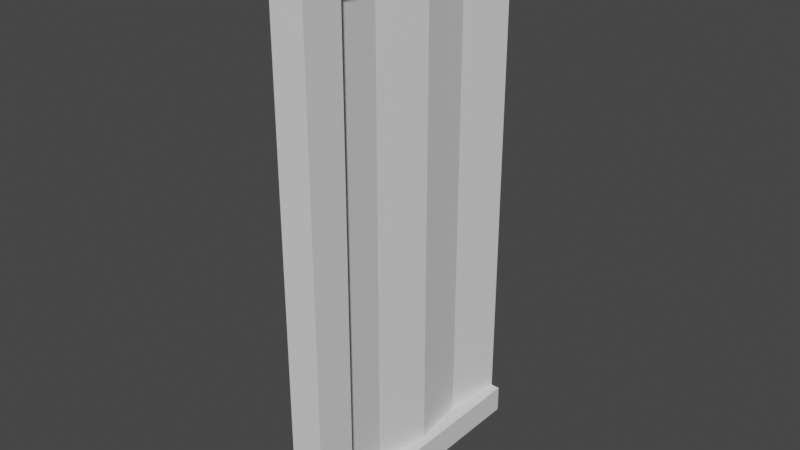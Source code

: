 # Source: container_door.blend  (saved by Blender 3.6.13; exported with 4.5.12 LTS)
import bpy
from mathutils import Matrix  # noqa: F401  (used for matrix-valued properties, if any)

bpy.ops.wm.read_factory_settings(use_empty=True)
scene = bpy.context.scene
scene.name = 'Scene'

# ---- collections
col_collection = bpy.data.collections.new('Collection'); scene.collection.children.link(col_collection)

# ---- materials (node trees are filled in below, after node groups)
mat_material = bpy.data.materials.new('Material')
mat_material.alpha_threshold = 0.0
mat_material.use_transparent_shadow = False
mat_material.roughness = 0.5
mat_material.line_color = (0.0, 0.0, 0.0, 1.0)

# ---- material node trees
mat_material.use_nodes = True; mat_material.node_tree.nodes.clear()
_N = mat_material.node_tree.nodes; _L = mat_material.node_tree.links
n0 = _N.new('ShaderNodeOutputMaterial'); n0.name = 'Material Output'; n0.location = (300, 300)
n1 = _N.new('ShaderNodeBsdfPrincipled'); n1.name = 'Principled BSDF'; n1.location = (10, 300)
n1.distribution = 'GGX'
n1.subsurface_method = 'RANDOM_WALK_SKIN'
n1.inputs[3].default_value = 1.45
n1.inputs[27].default_value = (0.0, 0.0, 0.0, 1.0)
n1.inputs[28].default_value = 1.0
_L.new(n1.outputs[0], n0.inputs[0])
n0.is_active_output = True

# ---- world
world_world = bpy.data.worlds.new('World'); scene.world = world_world
world_world.use_nodes = True; world_world.node_tree.nodes.clear()
_N = world_world.node_tree.nodes; _L = world_world.node_tree.links
n0 = _N.new('ShaderNodeOutputWorld'); n0.name = 'World Output'; n0.location = (300, 300)
n1 = _N.new('ShaderNodeBackground'); n1.name = 'Background'; n1.location = (10, 300)
n1.inputs[0].default_value = (0.05088, 0.05088, 0.05088, 1.0)
_L.new(n1.outputs[0], n0.inputs[0])
n0.is_active_output = True
world_world.color = (0.05088, 0.05088, 0.05088)
world_world.use_sun_shadow = False
world_world.sun_shadow_jitter_overblur = 0.0

# ---- meshes
me_cube = bpy.data.meshes.new('Cube')
me_cube.from_pydata([(0.002911, 0.1298, 2.448), (0.1304, 0.03716, 2.448), (0.08171, -0.1127, 2.448), (0.001304, -0.1825, 2.398), (-0.07588, -0.1127, 2.448), (-0.1246, 0.03716, 2.448), (0.002911, 0.1298, -2.151), (0.1304, 0.03716, -2.151), (0.08171, -0.1127, -2.151), (-0.07588, -0.1127, -2.151), (-0.1246, 0.03716, -2.151), (0.2988, -0.1825, 2.398), (0.001304, 2.245, 2.398), (0.2988, 2.245, 2.398), (0.001304, -0.1825, 2.151), (0.001304, 0.1757, 2.398), (0.001304, 2.245, 2.151), (0.001304, 0.1757, 2.151), (0.2988, 0.1757, 2.398), (0.2988, -0.1825, 2.151), (0.2988, 2.245, 2.151), (0.2988, 0.1757, 2.151), (0.1118, 0.1757, -2.151), (0.1401, 2.245, 2.151), (0.1118, 0.1757, 2.151), (0.2166, 2.245, 2.151), (0.1883, 0.1757, 2.151), (0.1401, 1.21, 2.151), (0.2166, 1.21, -2.151), (0.2166, 1.21, 2.151), (0.06727, 1.727, 2.151), (0.1438, 0.6929, -2.151), (0.1438, 0.6929, 2.151), (0.06727, 0.6929, -2.151), (0.06727, 0.6929, 2.151), (0.1438, 1.727, 2.151), (0.002911, 0.1298, -2.448), (0.1304, 0.03716, -2.448), (0.08171, -0.1127, -2.448), (0.001304, -0.1825, -2.398), (-0.07588, -0.1127, -2.448), (-0.1246, 0.03716, -2.448), (0.2988, -0.1825, -2.398), (0.001304, 2.245, -2.398), (0.2988, 2.245, -2.398), (0.001304, -0.1825, -2.151), (0.001304, 0.1757, -2.398), (0.001304, 2.245, -2.151), (0.001304, 0.1757, -2.151), (0.2988, 0.1757, -2.398), (0.2988, -0.1825, -2.151), (0.2988, 2.245, -2.151), (0.2988, 0.1757, -2.151), (0.1401, 2.245, -2.151), (0.2166, 2.245, -2.151), (0.1883, 0.1757, -2.151), (0.1401, 1.21, -2.151), (0.06727, 1.727, -2.151), (0.1438, 1.727, -2.151)], [], [(6, 0, 1, 7), (7, 1, 2, 8), (8, 2, 4, 9), (9, 4, 5, 10), (10, 5, 0, 6), (21, 18, 11, 19), (50, 19, 11, 3, 14, 45), (13, 12, 15, 3, 11, 18), (17, 15, 12, 16), (21, 52, 55, 26), (45, 14, 17, 48), (14, 3, 15, 17), (52, 21, 19, 50), (20, 13, 18, 21), (57, 30, 23, 53), (31, 32, 26, 55), (54, 53, 23, 25), (48, 17, 24, 22), (17, 16, 23, 30, 27, 34, 24), (20, 21, 26, 32, 29, 35, 25), (58, 35, 29, 28), (33, 34, 27, 56), (22, 24, 34, 33), (54, 25, 35, 58), (28, 29, 32, 31), (56, 27, 30, 57), (6, 7, 37, 36), (7, 8, 38, 37), (8, 9, 40, 38), (9, 10, 41, 40), (10, 6, 36, 41), (52, 50, 42, 49), (50, 45, 39, 42), (44, 49, 42, 39, 46, 43), (48, 47, 43, 46), (45, 48, 46, 39), (51, 52, 49, 44), (13, 20, 25, 23, 16, 12), (48, 22, 33, 56, 57, 53, 47), (51, 54, 58, 28, 31, 55, 52), (51, 44, 43, 47)])
_uv = me_cube.uv_layers.new(name='UVMap')
_uv.uv.foreach_set('vector', [1.0, 0.75, 1.0, 1.0, 0.8, 1.0, 0.8, 0.75, 0.8, 0.75, 0.8, 1.0, 0.6, 1.0, 0.6, 0.75, 0.6, 0.75, 0.6, 1.0, 0.4, 1.0, 0.4, 0.75, 0.4, 0.75, 0.4, 1.0, 0.2, 1.0, 0.2, 0.75, 0.2, 0.75, 0.2, 1.0, 2.98e-08, 1.0, 2.98e-08, 0.75, 0.5625, 0.9375, 0.625, 0.9375, 0.625, 1.0, 0.5625, 1.0, 0.25, 0.5, 0.3125, 0.5, 0.375, 0.5, 0.375, 0.75, 0.3125, 0.75, 0.25, 0.75, 0.625, 0.625, 0.875, 0.625, 0.875, 0.6875, 0.875, 0.75, 0.625, 0.75, 0.625, 0.6875, 0.5625, 0.0625, 0.625, 0.0625, 0.625, 0.125, 0.5625, 0.125, 0.5625, 0.9375, 0.5, 0.9375, 0.5, 0.9375, 0.5625, 0.9375, 0.5, 0.0, 0.5625, 0.0, 0.5625, 0.0625, 0.5, 0.0625, 0.5625, 0.0, 0.625, 0.0, 0.625, 0.0625, 0.5625, 0.0625, 0.5, 0.9375, 0.5625, 0.9375, 0.5625, 1.0, 0.5, 1.0, 0.5625, 0.875, 0.625, 0.875, 0.625, 0.9375, 0.5625, 0.9375, 0.5, 0.1094, 0.5625, 0.1094, 0.5625, 0.125, 0.5, 0.125, 0.5, 0.9219, 0.5625, 0.9219, 0.5625, 0.9375, 0.5, 0.9375, 0.5, 0.875, 0.5, 0.125, 0.5625, 0.125, 0.5625, 0.875, 0.5, 0.0625, 0.5625, 0.0625, 0.5625, 0.0625, 0.5, 0.0625, 0.5625, 0.0625, 0.5625, 0.125, 0.5625, 0.125, 0.5625, 0.1094, 0.5625, 0.09375, 0.5625, 0.07812, 0.5625, 0.0625, 0.5625, 0.875, 0.5625, 0.9375, 0.5625, 0.9375, 0.5625, 0.9219, 0.5625, 0.9062, 0.5625, 0.8906, 0.5625, 0.875, 0.5, 0.8906, 0.5625, 0.8906, 0.5625, 0.9062, 0.5, 0.9062, 0.5, 0.07812, 0.5625, 0.07812, 0.5625, 0.09375, 0.5, 0.09375, 0.5, 0.0625, 0.5625, 0.0625, 0.5625, 0.07812, 0.5, 0.07812, 0.5, 0.875, 0.5625, 0.875, 0.5625, 0.8906, 0.5, 0.8906, 0.5, 0.9062, 0.5625, 0.9062, 0.5625, 0.9219, 0.5, 0.9219, 0.5, 0.09375, 0.5625, 0.09375, 0.5625, 0.1094, 0.5, 0.1094, 1.0, 0.75, 0.8, 0.75, 0.8, 1.0, 1.0, 1.0, 0.8, 0.75, 0.6, 0.75, 0.6, 1.0, 0.8, 1.0, 0.6, 0.75, 0.4, 0.75, 0.4, 1.0, 0.6, 1.0, 0.4, 0.75, 0.2, 0.75, 0.2, 1.0, 0.4, 1.0, 0.2, 0.75, 2.98e-08, 0.75, 2.98e-08, 1.0, 0.2, 1.0, 0.5625, 0.9375, 0.5625, 1.0, 0.625, 1.0, 0.625, 0.9375, 0.25, 0.5, 0.3125, 0.75, 0.375, 0.75, 0.375, 0.5, 0.625, 0.625, 0.625, 0.6875, 0.625, 0.75, 0.875, 0.75, 0.875, 0.6875, 0.875, 0.625, 0.5625, 0.0625, 0.5625, 0.125, 0.625, 0.125, 0.625, 0.0625, 0.5625, 0.0, 0.5625, 0.0625, 0.625, 0.0625, 0.625, 0.0, 0.5625, 0.875, 0.5625, 0.9375, 0.625, 0.9375, 0.625, 0.875, 0.625, 0.875, 0.5625, 0.875, 0.5625, 0.875, 0.5625, 0.125, 0.5625, 0.125, 0.625, 0.125, 0.5625, 0.0625, 0.5625, 0.0625, 0.5625, 0.07812, 0.5625, 0.09375, 0.5625, 0.1094, 0.5625, 0.125, 0.5625, 0.125, 0.5625, 0.875, 0.5625, 0.875, 0.5625, 0.8906, 0.5625, 0.9062, 0.5625, 0.9219, 0.5625, 0.9375, 0.5625, 0.9375, 0.5625, 0.875, 0.625, 0.875, 0.875, 0.625, 0.5625, 0.125])
me_cube.materials.append(mat_material)
me_cube.use_mirror_vertex_groups = False
me_cube.update()

# ---- objects
ob_cube = bpy.data.objects.new('Cube', me_cube)

# ---- transforms, parenting, visibility, modifiers, constraints
ob_cube.location = (0.0, 0.0, 0.0)
ob_cube.lock_rotations_4d = False
ob_cube.empty_display_type = 'ARROWS'
ob_cube.lineart.crease_threshold = 0.0

# ---- collection membership
col_collection.objects.link(ob_cube)

# ---- scene / render settings (as saved in the file)
scene.frame_start = 1; scene.frame_end = 250; scene.frame_set(1)
scene.render.engine = 'BLENDER_EEVEE_NEXT'
scene.cycles.sampling_pattern = 'TABULATED_SOBOL'
scene.view_settings.view_transform = 'Filmic'
bpy.context.view_layer.update()

# ---- added for rendering (the .blend has no active camera and no usable light): camera, sun
cam_auto = bpy.data.cameras.new('AutoCamera')
cam_auto.lens = 50.0
cam_auto.sensor_width = 36.0
cam_auto.clip_end = 1000.0
ob_auto_camera = bpy.data.objects.new('AutoCamera', cam_auto)
scene.collection.objects.link(ob_auto_camera)
ob_auto_camera.location = (5.15743, -5.05335, 4.05627)
ob_auto_camera.rotation_euler = (1.09748, -7.21219e-08, 0.694738)
scene.camera = ob_auto_camera
light_auto_sun = bpy.data.lights.new('AutoSun', 'SUN')
light_auto_sun.energy = 3.0
light_auto_sun.angle = 0.0523599
ob_auto_sun = bpy.data.objects.new('AutoSun', light_auto_sun)
scene.collection.objects.link(ob_auto_sun)
ob_auto_sun.rotation_euler = (0.872665, 0.174533, 0.523599)
bpy.context.view_layer.update()
